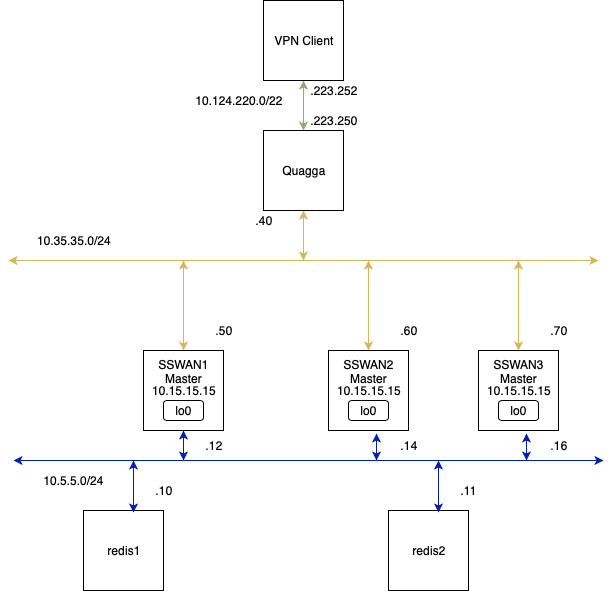

The diagram above was exported from draw.io. Its source (the exported page's mxGraphModel, read from the mxfile embedded in the PNG):
<mxGraphModel dx="918" dy="640" grid="1" gridSize="10" guides="1" tooltips="1" connect="1" arrows="1" fold="1" page="1" pageScale="1" pageWidth="850" pageHeight="1100" math="0" shadow="0">
  <root>
    <mxCell id="0" />
    <mxCell id="1" parent="0" />
    <mxCell id="twgjGNS9P1C0llVSeiFL-1" value="VPN Client" style="whiteSpace=wrap;html=1;aspect=fixed;" parent="1" vertex="1">
      <mxGeometry x="360" y="90" width="80" height="80" as="geometry" />
    </mxCell>
    <mxCell id="twgjGNS9P1C0llVSeiFL-2" value="Quagga" style="whiteSpace=wrap;html=1;aspect=fixed;" parent="1" vertex="1">
      <mxGeometry x="360" y="220" width="80" height="80" as="geometry" />
    </mxCell>
    <mxCell id="twgjGNS9P1C0llVSeiFL-3" value="" style="endArrow=classic;startArrow=classic;html=1;exitX=0.5;exitY=0;exitDx=0;exitDy=0;fillColor=#d5e8d4;strokeColor=#82b366;" parent="1" source="twgjGNS9P1C0llVSeiFL-2" edge="1">
      <mxGeometry width="50" height="50" relative="1" as="geometry">
        <mxPoint x="360" y="350" as="sourcePoint" />
        <mxPoint x="400" y="170" as="targetPoint" />
      </mxGeometry>
    </mxCell>
    <mxCell id="twgjGNS9P1C0llVSeiFL-4" value="10.124.220.0/22" style="text;html=1;strokeColor=none;fillColor=none;align=center;verticalAlign=middle;whiteSpace=wrap;rounded=0;" parent="1" vertex="1">
      <mxGeometry x="300" y="180" width="70" height="20" as="geometry" />
    </mxCell>
    <mxCell id="twgjGNS9P1C0llVSeiFL-7" value=".223.252" style="text;html=1;strokeColor=none;fillColor=none;align=center;verticalAlign=middle;whiteSpace=wrap;rounded=0;" parent="1" vertex="1">
      <mxGeometry x="410" y="170" width="40" height="20" as="geometry" />
    </mxCell>
    <mxCell id="twgjGNS9P1C0llVSeiFL-8" value=".223.250" style="text;html=1;strokeColor=none;fillColor=none;align=center;verticalAlign=middle;whiteSpace=wrap;rounded=0;" parent="1" vertex="1">
      <mxGeometry x="410" y="200" width="40" height="20" as="geometry" />
    </mxCell>
    <mxCell id="twgjGNS9P1C0llVSeiFL-9" value="" style="endArrow=classic;startArrow=classic;html=1;fillColor=#fff2cc;strokeColor=#d6b656;" parent="1" edge="1">
      <mxGeometry width="50" height="50" relative="1" as="geometry">
        <mxPoint x="105" y="350" as="sourcePoint" />
        <mxPoint x="695" y="350" as="targetPoint" />
      </mxGeometry>
    </mxCell>
    <mxCell id="twgjGNS9P1C0llVSeiFL-10" value="10.35.35.0/24" style="text;html=1;strokeColor=none;fillColor=none;align=center;verticalAlign=middle;whiteSpace=wrap;rounded=0;" parent="1" vertex="1">
      <mxGeometry x="130" y="320" width="80" height="20" as="geometry" />
    </mxCell>
    <mxCell id="twgjGNS9P1C0llVSeiFL-12" value="&lt;div&gt;SSWAN1&lt;/div&gt;&lt;div&gt;Master&lt;br&gt;&lt;/div&gt;" style="whiteSpace=wrap;html=1;aspect=fixed;verticalAlign=top;" parent="1" vertex="1">
      <mxGeometry x="240" y="440" width="80" height="80" as="geometry" />
    </mxCell>
    <mxCell id="twgjGNS9P1C0llVSeiFL-13" value="&lt;div&gt;SSWAN2&lt;/div&gt;&lt;div&gt;Master&lt;br&gt;&lt;/div&gt;" style="whiteSpace=wrap;html=1;aspect=fixed;verticalAlign=top;" parent="1" vertex="1">
      <mxGeometry x="425" y="440" width="80" height="80" as="geometry" />
    </mxCell>
    <mxCell id="twgjGNS9P1C0llVSeiFL-15" value="" style="endArrow=classic;startArrow=classic;html=1;fillColor=#fff2cc;strokeColor=#d6b656;" parent="1" edge="1">
      <mxGeometry width="50" height="50" relative="1" as="geometry">
        <mxPoint x="400" y="350" as="sourcePoint" />
        <mxPoint x="400" y="300" as="targetPoint" />
      </mxGeometry>
    </mxCell>
    <mxCell id="twgjGNS9P1C0llVSeiFL-17" value="" style="endArrow=classic;startArrow=classic;html=1;exitX=0.5;exitY=0;exitDx=0;exitDy=0;fillColor=#fff2cc;strokeColor=#d6b656;" parent="1" source="twgjGNS9P1C0llVSeiFL-12" edge="1">
      <mxGeometry width="50" height="50" relative="1" as="geometry">
        <mxPoint x="170" y="450" as="sourcePoint" />
        <mxPoint x="280" y="350" as="targetPoint" />
      </mxGeometry>
    </mxCell>
    <mxCell id="twgjGNS9P1C0llVSeiFL-19" value="" style="endArrow=classic;startArrow=classic;html=1;exitX=0.5;exitY=0;exitDx=0;exitDy=0;fillColor=#fff2cc;strokeColor=#d6b656;" parent="1" source="twgjGNS9P1C0llVSeiFL-13" edge="1">
      <mxGeometry width="50" height="50" relative="1" as="geometry">
        <mxPoint x="15" y="470" as="sourcePoint" />
        <mxPoint x="465" y="350" as="targetPoint" />
      </mxGeometry>
    </mxCell>
    <mxCell id="twgjGNS9P1C0llVSeiFL-20" value=".40" style="text;html=1;strokeColor=none;fillColor=none;align=center;verticalAlign=middle;whiteSpace=wrap;rounded=0;" parent="1" vertex="1">
      <mxGeometry x="330" y="300" width="60" height="20" as="geometry" />
    </mxCell>
    <mxCell id="twgjGNS9P1C0llVSeiFL-40" value="redis1" style="whiteSpace=wrap;html=1;aspect=fixed;" parent="1" vertex="1">
      <mxGeometry x="180" y="600" width="80" height="80" as="geometry" />
    </mxCell>
    <mxCell id="twgjGNS9P1C0llVSeiFL-41" value="" style="endArrow=classic;startArrow=classic;html=1;fillColor=#0050ef;strokeColor=#001DBC;" parent="1" edge="1">
      <mxGeometry width="50" height="50" relative="1" as="geometry">
        <mxPoint x="110" y="550" as="sourcePoint" />
        <mxPoint x="700" y="550" as="targetPoint" />
      </mxGeometry>
    </mxCell>
    <mxCell id="twgjGNS9P1C0llVSeiFL-42" value="10.5.5.0/24" style="text;html=1;strokeColor=none;fillColor=none;align=center;verticalAlign=middle;whiteSpace=wrap;rounded=0;" parent="1" vertex="1">
      <mxGeometry x="130" y="560" width="80" height="20" as="geometry" />
    </mxCell>
    <mxCell id="twgjGNS9P1C0llVSeiFL-43" value="" style="endArrow=classic;startArrow=classic;html=1;exitX=0.625;exitY=0.025;exitDx=0;exitDy=0;exitPerimeter=0;fillColor=#0050ef;strokeColor=#001DBC;" parent="1" source="twgjGNS9P1C0llVSeiFL-40" edge="1">
      <mxGeometry width="50" height="50" relative="1" as="geometry">
        <mxPoint x="-80" y="720" as="sourcePoint" />
        <mxPoint x="230" y="550" as="targetPoint" />
      </mxGeometry>
    </mxCell>
    <mxCell id="twgjGNS9P1C0llVSeiFL-45" value=".10" style="text;html=1;strokeColor=none;fillColor=none;align=center;verticalAlign=middle;whiteSpace=wrap;rounded=0;" parent="1" vertex="1">
      <mxGeometry x="240" y="570" width="40" height="20" as="geometry" />
    </mxCell>
    <mxCell id="twgjGNS9P1C0llVSeiFL-49" value="" style="endArrow=classic;startArrow=classic;html=1;fillColor=#0050ef;strokeColor=#001DBC;entryX=0.6;entryY=1.038;entryDx=0;entryDy=0;entryPerimeter=0;" parent="1" target="twgjGNS9P1C0llVSeiFL-13" edge="1">
      <mxGeometry width="50" height="50" relative="1" as="geometry">
        <mxPoint x="473" y="550" as="sourcePoint" />
        <mxPoint x="245" y="560" as="targetPoint" />
      </mxGeometry>
    </mxCell>
    <mxCell id="twgjGNS9P1C0llVSeiFL-54" value="" style="endArrow=classic;startArrow=classic;html=1;fillColor=#0050ef;strokeColor=#001DBC;entryX=0.5;entryY=1;entryDx=0;entryDy=0;" parent="1" target="twgjGNS9P1C0llVSeiFL-12" edge="1">
      <mxGeometry width="50" height="50" relative="1" as="geometry">
        <mxPoint x="280" y="550" as="sourcePoint" />
        <mxPoint x="530" y="530" as="targetPoint" />
      </mxGeometry>
    </mxCell>
    <mxCell id="twgjGNS9P1C0llVSeiFL-57" value=".12" style="text;html=1;strokeColor=none;fillColor=none;align=center;verticalAlign=middle;whiteSpace=wrap;rounded=0;" parent="1" vertex="1">
      <mxGeometry x="290" y="525" width="40" height="20" as="geometry" />
    </mxCell>
    <mxCell id="twgjGNS9P1C0llVSeiFL-59" value=".14" style="text;html=1;strokeColor=none;fillColor=none;align=center;verticalAlign=middle;whiteSpace=wrap;rounded=0;" parent="1" vertex="1">
      <mxGeometry x="485" y="525" width="40" height="20" as="geometry" />
    </mxCell>
    <mxCell id="twgjGNS9P1C0llVSeiFL-61" value=".50" style="text;html=1;strokeColor=none;fillColor=none;align=center;verticalAlign=middle;whiteSpace=wrap;rounded=0;" parent="1" vertex="1">
      <mxGeometry x="290" y="410" width="60" height="20" as="geometry" />
    </mxCell>
    <mxCell id="twgjGNS9P1C0llVSeiFL-63" value=".60" style="text;html=1;strokeColor=none;fillColor=none;align=center;verticalAlign=middle;whiteSpace=wrap;rounded=0;" parent="1" vertex="1">
      <mxGeometry x="475" y="410" width="60" height="20" as="geometry" />
    </mxCell>
    <mxCell id="twgjGNS9P1C0llVSeiFL-64" value="lo0" style="rounded=1;whiteSpace=wrap;html=1;" parent="1" vertex="1">
      <mxGeometry x="260" y="490" width="40" height="20" as="geometry" />
    </mxCell>
    <mxCell id="twgjGNS9P1C0llVSeiFL-65" value="10.15.15.15" style="text;html=1;strokeColor=none;fillColor=none;align=center;verticalAlign=middle;whiteSpace=wrap;rounded=0;" parent="1" vertex="1">
      <mxGeometry x="225" y="470" width="110" height="20" as="geometry" />
    </mxCell>
    <mxCell id="twgjGNS9P1C0llVSeiFL-66" value="lo0" style="rounded=1;whiteSpace=wrap;html=1;" parent="1" vertex="1">
      <mxGeometry x="445" y="490" width="40" height="20" as="geometry" />
    </mxCell>
    <mxCell id="twgjGNS9P1C0llVSeiFL-67" value="10.15.15.15" style="text;html=1;strokeColor=none;fillColor=none;align=center;verticalAlign=middle;whiteSpace=wrap;rounded=0;" parent="1" vertex="1">
      <mxGeometry x="410" y="470" width="110" height="20" as="geometry" />
    </mxCell>
    <mxCell id="RoHWcQzPgtbvQezKi8yv-1" value="redis2" style="whiteSpace=wrap;html=1;aspect=fixed;" vertex="1" parent="1">
      <mxGeometry x="485" y="600" width="80" height="80" as="geometry" />
    </mxCell>
    <mxCell id="RoHWcQzPgtbvQezKi8yv-2" value="" style="endArrow=classic;startArrow=classic;html=1;exitX=0.625;exitY=0.025;exitDx=0;exitDy=0;exitPerimeter=0;fillColor=#0050ef;strokeColor=#001DBC;" edge="1" parent="1" source="RoHWcQzPgtbvQezKi8yv-1">
      <mxGeometry width="50" height="50" relative="1" as="geometry">
        <mxPoint x="225" y="720" as="sourcePoint" />
        <mxPoint x="535" y="550" as="targetPoint" />
      </mxGeometry>
    </mxCell>
    <mxCell id="RoHWcQzPgtbvQezKi8yv-3" value=".11" style="text;html=1;strokeColor=none;fillColor=none;align=center;verticalAlign=middle;whiteSpace=wrap;rounded=0;" vertex="1" parent="1">
      <mxGeometry x="545" y="570" width="40" height="20" as="geometry" />
    </mxCell>
    <mxCell id="RoHWcQzPgtbvQezKi8yv-9" value="&lt;div&gt;SSWAN3&lt;/div&gt;&lt;div&gt;Master&lt;br&gt;&lt;/div&gt;" style="whiteSpace=wrap;html=1;aspect=fixed;verticalAlign=top;" vertex="1" parent="1">
      <mxGeometry x="575" y="440" width="80" height="80" as="geometry" />
    </mxCell>
    <mxCell id="RoHWcQzPgtbvQezKi8yv-10" value="" style="endArrow=classic;startArrow=classic;html=1;exitX=0.5;exitY=0;exitDx=0;exitDy=0;fillColor=#fff2cc;strokeColor=#d6b656;" edge="1" parent="1" source="RoHWcQzPgtbvQezKi8yv-9">
      <mxGeometry width="50" height="50" relative="1" as="geometry">
        <mxPoint x="165" y="470" as="sourcePoint" />
        <mxPoint x="615" y="350" as="targetPoint" />
      </mxGeometry>
    </mxCell>
    <mxCell id="RoHWcQzPgtbvQezKi8yv-11" value="" style="endArrow=classic;startArrow=classic;html=1;fillColor=#0050ef;strokeColor=#001DBC;entryX=0.6;entryY=1.038;entryDx=0;entryDy=0;entryPerimeter=0;" edge="1" parent="1" target="RoHWcQzPgtbvQezKi8yv-9">
      <mxGeometry width="50" height="50" relative="1" as="geometry">
        <mxPoint x="623" y="550" as="sourcePoint" />
        <mxPoint x="395" y="560" as="targetPoint" />
      </mxGeometry>
    </mxCell>
    <mxCell id="RoHWcQzPgtbvQezKi8yv-12" value=".16" style="text;html=1;strokeColor=none;fillColor=none;align=center;verticalAlign=middle;whiteSpace=wrap;rounded=0;" vertex="1" parent="1">
      <mxGeometry x="635" y="525" width="40" height="20" as="geometry" />
    </mxCell>
    <mxCell id="RoHWcQzPgtbvQezKi8yv-13" value="lo0" style="rounded=1;whiteSpace=wrap;html=1;" vertex="1" parent="1">
      <mxGeometry x="595" y="490" width="40" height="20" as="geometry" />
    </mxCell>
    <mxCell id="RoHWcQzPgtbvQezKi8yv-14" value="10.15.15.15" style="text;html=1;strokeColor=none;fillColor=none;align=center;verticalAlign=middle;whiteSpace=wrap;rounded=0;" vertex="1" parent="1">
      <mxGeometry x="560" y="470" width="110" height="20" as="geometry" />
    </mxCell>
    <mxCell id="RoHWcQzPgtbvQezKi8yv-15" value=".70" style="text;html=1;strokeColor=none;fillColor=none;align=center;verticalAlign=middle;whiteSpace=wrap;rounded=0;" vertex="1" parent="1">
      <mxGeometry x="625" y="410" width="60" height="20" as="geometry" />
    </mxCell>
  </root>
</mxGraphModel>